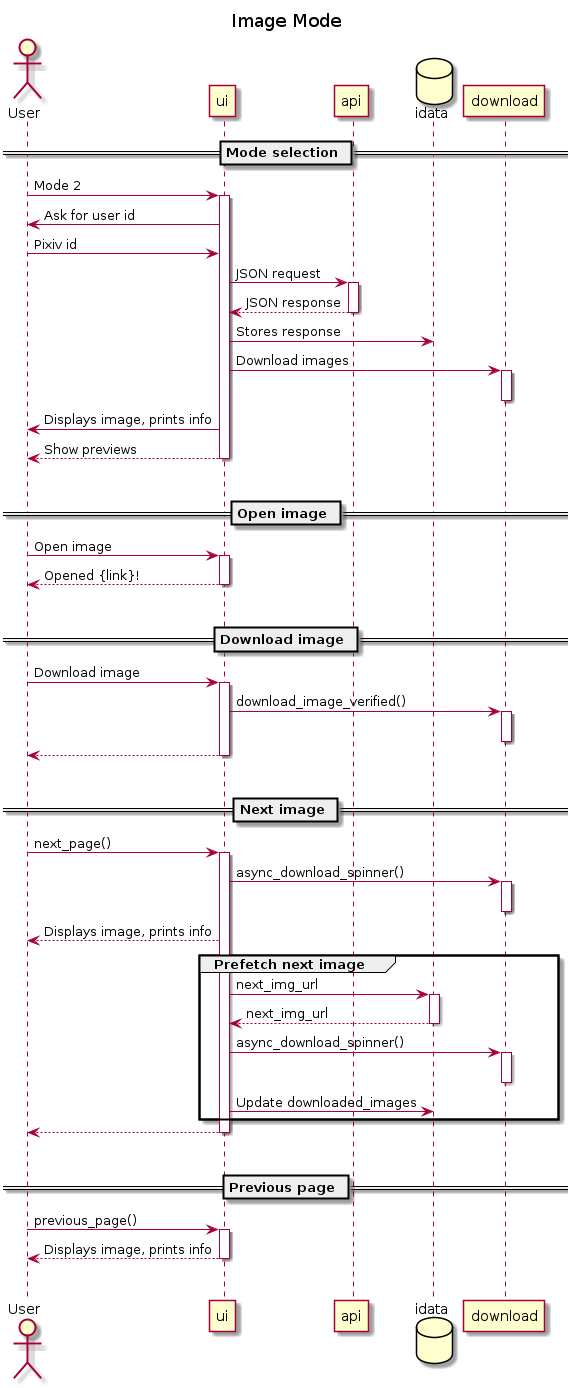

The diagram above was rendered by PlantUML. Its source (embedded in the PNG):
@startuml
title Image Mode

== Mode selection ==
actor User
User -> ui ++: Mode 2
ui -> User: Ask for user id
User -> ui: Pixiv id
ui -> api ++: JSON request
return JSON response
database idata
ui -> idata: Stores response
ui -> download: Download images
activate download
deactivate download
ui -> User: Displays image, prints info
return Show previews
|||

== Open image ==
User -> ui ++: Open image
return Opened {link}!
|||

== Download image ==
User -> ui ++: Download image
ui -> download: download_image_verified()
activate download
deactivate download
return
|||

== Next image ==
User -> ui ++: next_page()
ui -> download: async_download_spinner()
activate download
deactivate download
ui --> User: Displays image, prints info
group Prefetch next image
    ui -> idata ++: next_img_url
    return next_img_url
    ui -> download: async_download_spinner()
    activate download
    deactivate download
    ui -> idata: Update downloaded_images
end
return
|||

== Previous page ==
User -> ui ++: previous_page()
return Displays image, prints info
|||

@enduml